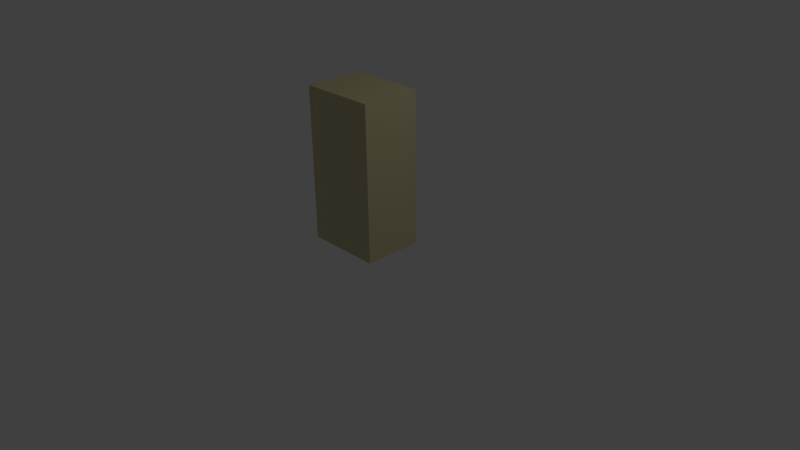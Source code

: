 # Source: Container_Wardrobe.blend  (saved by Blender 2.63.0; exported with 4.5.12 LTS)
import bpy
from mathutils import Matrix  # noqa: F401  (used for matrix-valued properties, if any)

bpy.ops.wm.read_factory_settings(use_empty=True)
scene = bpy.context.scene
scene.name = 'Scene'

# ---- collections
col_collection_1 = bpy.data.collections.new('Collection 1'); scene.collection.children.link(col_collection_1)

# ---- materials (node trees are filled in below, after node groups)
mat_wood = bpy.data.materials.new('Wood')
mat_wood.alpha_threshold = 0.0
mat_wood.use_transparent_shadow = False
mat_wood.diffuse_color = (0.6152, 0.5606, 0.3304, 1.0)
mat_wood.roughness = 0.5
mat_wood.line_color = (0.0, 0.0, 0.0, 1.0)

# ---- material node trees

# ---- world
world_world = bpy.data.worlds.new('World'); scene.world = world_world
world_world.color = (0.05088, 0.05088, 0.05088)
world_world.use_sun_shadow = False
world_world.sun_shadow_jitter_overblur = 0.0
world_world.cycles.sampling_method = 'MANUAL'
world_world.cycles.sample_map_resolution = 256

# ---- cameras
cam_camera = bpy.data.cameras.new('Camera')
cam_camera.clip_end = 100.0
cam_camera.lens = 35.0
cam_camera.sensor_width = 32.0
cam_camera.sensor_height = 18.0
cam_camera.ortho_scale = 7.314
cam_camera.dof.focus_distance = 0.0
cam_camera.dof.aperture_fstop = 128.0

# ---- lights
light_lamp = bpy.data.lights.new('Lamp', 'POINT')
light_lamp.transmission_factor = 0.0
light_lamp.cutoff_distance = 30.0
light_lamp.energy = 100.0
light_lamp.shadow_buffer_clip_start = 1.001
light_lamp.shadow_soft_size = 1.0
light_lamp.shadow_maximum_resolution = 0.006
light_lamp.use_absolute_resolution = True
light_lamp.cycles.use_multiple_importance_sampling = False

# ---- meshes
me_cube = bpy.data.meshes.new('Cube')
me_cube.from_pydata([(0.5, 0.275, 0.25), (0.5, -0.5, 0.25), (-0.5, -0.5, 0.25), (-0.5, 0.275, 0.25), (0.5, 0.275, 0.3), (0.5, -0.5, 0.3), (-0.5, -0.5, 0.3), (-0.5, 0.275, 0.3), (-0.5, 0.275, 2.25), (-0.5, -0.5, 2.25), (0.5, -0.5, 2.25), (0.5, 0.275, 2.25), (-0.5, 0.275, 2.2), (-0.5, -0.5, 2.2), (0.5, -0.5, 2.2), (0.5, 0.275, 2.2), (-0.45, -0.5, 0.3), (-0.45, 0.275, 0.3), (-0.45, 0.275, 2.2), (-0.45, -0.5, 2.2), (0.45, 0.275, 0.3), (0.45, -0.5, 0.3), (0.45, -0.5, 2.2), (0.45, 0.275, 2.2), (-0.45, -0.45, 0.3), (-0.45, -0.45, 2.2), (0.45, -0.45, 0.3), (0.45, -0.45, 2.2), (0.45, 0.27, 1.653), (-0.45, 0.27, 1.653), (0.45, 0.25, 1.653), (-0.45, 0.25, 1.653), (0.45, 0.27, 2.195), (-0.45, 0.27, 2.195), (0.45, 0.25, 2.195), (-0.45, 0.25, 2.195), (0.45, 0.27, 1.645), (-0.45, 0.27, 1.645), (0.45, 0.25, 1.645), (-0.45, 0.25, 1.645), (0.45, 0.27, 0.305), (-0.45, 0.27, 0.305), (0.45, 0.25, 0.305), (-0.45, 0.25, 0.305), (0.3, 0.2675, 1.7), (0.3, 0.2925, 1.7), (0.4, 0.2925, 1.7), (0.4, 0.2675, 1.7), (0.3, 0.2675, 1.725), (0.3, 0.2925, 1.725), (0.4, 0.2925, 1.725), (0.4, 0.2675, 1.725), (0.3375, 0.2675, 1.3), (0.3375, 0.2925, 1.3), (0.3375, 0.2925, 1.2), (0.3375, 0.2675, 1.2), (0.3625, 0.2675, 1.3), (0.3625, 0.2925, 1.3), (0.3625, 0.2925, 1.2), (0.3625, 0.2675, 1.2)], [], [(4, 7, 6, 5), (1, 5, 6, 2), (4, 0, 3, 7), (11, 15, 12, 8), (14, 10, 9, 13), (11, 8, 9, 10), (15, 14, 13, 12), (19, 18, 17, 16), (0, 11, 10, 1), (2, 9, 8, 3), (12, 18, 17, 7), (23, 15, 4, 20), (14, 22, 21, 5), (19, 13, 6, 16), (26, 27, 25, 24), (21, 22, 19, 16), (30, 31, 29, 28), (34, 32, 33, 35), (34, 35, 31, 30), (32, 28, 29, 33), (42, 43, 41, 40), (38, 36, 37, 39), (42, 38, 39, 43), (40, 41, 37, 36), (48, 49, 45, 44), (49, 50, 46, 45), (50, 51, 47, 46), (44, 45, 46, 47), (51, 50, 49, 48), (56, 57, 53, 52), (57, 58, 54, 53), (58, 59, 55, 54), (52, 53, 54, 55), (59, 58, 57, 56)])
me_cube.materials.append(mat_wood)
me_cube.use_remesh_preserve_volume = False
me_cube.use_remesh_preserve_attributes = False
me_cube.use_mirror_vertex_groups = False
me_cube.update()

# ---- objects
ob_cube = bpy.data.objects.new('Cube', me_cube)
ob_lamp = bpy.data.objects.new('Lamp', light_lamp)
ob_camera = bpy.data.objects.new('Camera', cam_camera)

# ---- transforms, parenting, visibility, modifiers, constraints
ob_cube.location = (0.0, 0.0, 0.0)
ob_cube.lock_rotations_4d = False
ob_cube.empty_display_type = 'ARROWS'
ob_cube.lineart.crease_threshold = 0.0
ob_lamp.location = (4.076, 1.005, 5.904)
ob_lamp.rotation_euler = (0.6503, 0.05522, 1.866)
ob_lamp.lock_rotations_4d = False
ob_lamp.empty_display_type = 'ARROWS'
ob_lamp.color = (0.0, 0.0, 0.0, 0.0)
ob_lamp.lineart.crease_threshold = 0.0
ob_camera.location = (7.481, -6.508, 5.344)
ob_camera.rotation_euler = (1.109, 0.01082, 0.8149)
ob_camera.lock_rotations_4d = False
ob_camera.empty_display_type = 'ARROWS'
ob_camera.color = (0.0, 0.0, 0.0, 0.0)
ob_camera.display_type = 'WIRE'
ob_camera.lineart.crease_threshold = 0.0

# ---- collection membership
col_collection_1.objects.link(ob_cube)
col_collection_1.objects.link(ob_lamp)
col_collection_1.objects.link(ob_camera)

# ---- scene / render settings (as saved in the file)
scene.camera = ob_camera
scene.frame_start = 1; scene.frame_end = 250; scene.frame_set(1)
scene.render.engine = 'BLENDER_EEVEE_NEXT'
scene.render.image_settings.color_mode = 'RGB'
scene.render.image_settings.compression = 90
scene.render.resolution_percentage = 50
scene.render.dither_intensity = 0.0
scene.render.bake_margin = 2
scene.render.bake_bias = 0.0
scene.cycles.use_denoising = False
scene.cycles.samples = 10
scene.cycles.sampling_pattern = 'TABULATED_SOBOL'
scene.cycles.light_sampling_threshold = 0.0
scene.cycles.use_adaptive_sampling = False
scene.cycles.use_light_tree = False
scene.cycles.blur_glossy = 0.0
scene.cycles.volume_bounces = 1
scene.cycles.pixel_filter_type = 'GAUSSIAN'
scene.cycles.sample_clamp_indirect = 0.0
scene.view_settings.view_transform = 'Standard'
bpy.context.view_layer.update()
